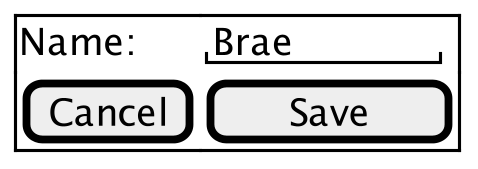

The diagram above was rendered by PlantUML. Its source (embedded in the PNG):
@startsalt ReadYourWrites
skinparamlocked dpi 300
{+
  Name:    | "Brae     "
  [Cancel] | [  Save   ]
}
@endsalt